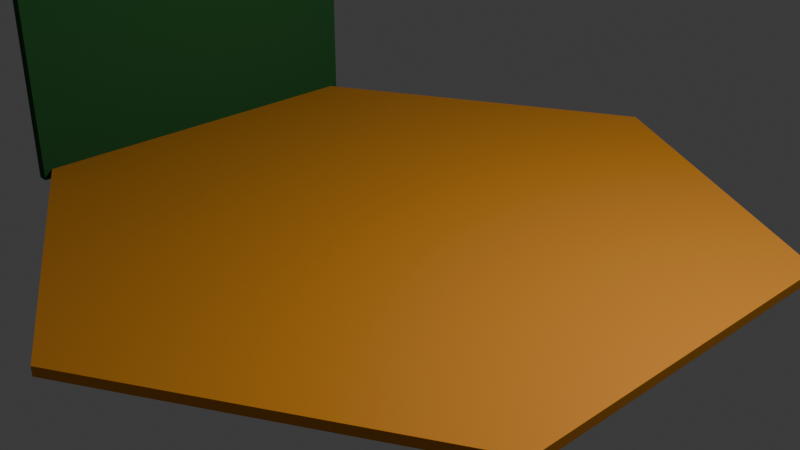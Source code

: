 # Source: floor.blend  (saved by Blender 4.5.91; exported with 4.5.12 LTS)
import bpy
from mathutils import Matrix  # noqa: F401  (used for matrix-valued properties, if any)

bpy.ops.wm.read_factory_settings(use_empty=True)
scene = bpy.context.scene
scene.name = 'Scene'

# ---- collections
col_collection = bpy.data.collections.new('Collection'); scene.collection.children.link(col_collection)

# ---- materials (node trees are filled in below, after node groups)
mat_floormat = bpy.data.materials.new('FloorMat')
mat_wallmat = bpy.data.materials.new('WallMat')

# ---- material node trees
mat_floormat.use_nodes = True; mat_floormat.node_tree.nodes.clear()
_N = mat_floormat.node_tree.nodes; _L = mat_floormat.node_tree.links
n0 = _N.new('ShaderNodeBsdfPrincipled'); n0.name = 'Principled BSDF'; n0.location = (-200, 100)
n0.inputs[0].default_value = (0.8004, 0.3267, 0.03322, 1.0)
n0.inputs[1].default_value = 0.4345
n0.inputs[2].default_value = 0.7655
n1 = _N.new('ShaderNodeOutputMaterial'); n1.name = 'Material Output'; n1.location = (200, 100)
_L.new(n0.outputs[0], n1.inputs[0])
n1.is_active_output = True
mat_wallmat.use_nodes = True; mat_wallmat.node_tree.nodes.clear()
_N = mat_wallmat.node_tree.nodes; _L = mat_wallmat.node_tree.links
n0 = _N.new('ShaderNodeBsdfPrincipled'); n0.name = 'Principled BSDF'; n0.location = (-200, 100)
n0.inputs[0].default_value = (0.01121, 0.09801, 0.02325, 1.0)
n0.inputs[2].default_value = 1.0
n1 = _N.new('ShaderNodeOutputMaterial'); n1.name = 'Material Output'; n1.location = (200, 100)
_L.new(n0.outputs[0], n1.inputs[0])
n1.is_active_output = True

# ---- world
world_world = bpy.data.worlds.new('World'); scene.world = world_world
world_world.use_nodes = True; world_world.node_tree.nodes.clear()
_N = world_world.node_tree.nodes; _L = world_world.node_tree.links
n0 = _N.new('ShaderNodeOutputWorld'); n0.name = 'World Output'; n0.location = (200, 100)
n1 = _N.new('ShaderNodeBackground'); n1.name = 'Background'; n1.location = (-200, 100)
n1.inputs[0].default_value = (0.05088, 0.05088, 0.05088, 1.0)
_L.new(n1.outputs[0], n0.inputs[0])
n0.is_active_output = True
world_world.color = (0.05088, 0.05088, 0.05088)
world_world.sun_shadow_jitter_overblur = 0.0

# ---- cameras
cam_camera = bpy.data.cameras.new('Camera')
cam_camera.clip_end = 100.0
cam_camera.ortho_scale = 7.314

# ---- lights
light_light = bpy.data.lights.new('Light', 'POINT')
light_light.energy = 1000.0
light_light.shadow_soft_size = 0.1

# ---- meshes
me_cylinder = bpy.data.meshes.new('Cylinder')
me_cylinder.from_pydata([(0.0, 4.0, -0.05), (0.0, 4.0, 0.05), (3.464, 2.0, -0.05), (3.464, 2.0, 0.05), (3.464, -2.0, -0.05), (3.464, -2.0, 0.05), (0.0, -4.0, -0.05), (0.0, -4.0, 0.05), (-3.464, -2.0, -0.05), (-3.464, -2.0, 0.05), (-3.464, 2.0, -0.05), (-3.464, 2.0, 0.05)], [], [(0, 1, 3, 2), (2, 3, 5, 4), (4, 5, 7, 6), (6, 7, 9, 8), (3, 1, 11, 9, 7, 5), (8, 9, 11, 10), (10, 11, 1, 0), (0, 2, 4, 6, 8, 10)])
_uv = me_cylinder.uv_layers.new(name='UVMap')
_uv.uv.foreach_set('vector', [1.0, 0.5, 1.0, 1.0, 0.8333, 1.0, 0.8333, 0.5, 0.8333, 0.5, 0.8333, 1.0, 0.6667, 1.0, 0.6667, 0.5, 0.6667, 0.5, 0.6667, 1.0, 0.5, 1.0, 0.5, 0.5, 0.5, 0.5, 0.5, 1.0, 0.3333, 1.0, 0.3333, 0.5, 0.4578, 0.37, 0.25, 0.49, 0.04215, 0.37, 0.04215, 0.13, 0.25, 0.01, 0.4578, 0.13, 0.3333, 0.5, 0.3333, 1.0, 0.1667, 1.0, 0.1667, 0.5, 0.1667, 0.5, 0.1667, 1.0, -8.941e-08, 1.0, -8.941e-08, 0.5, 0.75, 0.49, 0.9578, 0.37, 0.9578, 0.13, 0.75, 0.01, 0.5422, 0.13, 0.5422, 0.37])
me_cylinder.materials.append(mat_floormat)
me_cylinder.update()
me_cube_001 = bpy.data.meshes.new('Cube.001')
me_cube_001.from_pydata([(-1.0, -1.0, -1.0), (-1.0, -1.0, 1.0), (-1.0, 1.0, -1.0), (-1.0, 1.0, 1.0), (1.0, -1.0, -1.0), (1.0, -1.0, 1.0), (1.0, 1.0, -1.0), (1.0, 1.0, 1.0)], [], [(0, 1, 3, 2), (2, 3, 7, 6), (6, 7, 5, 4), (4, 5, 1, 0), (2, 6, 4, 0), (7, 3, 1, 5)])
_uv = me_cube_001.uv_layers.new(name='UVMap')
_uv.uv.foreach_set('vector', [0.375, 0.0, 0.625, 0.0, 0.625, 0.25, 0.375, 0.25, 0.375, 0.25, 0.625, 0.25, 0.625, 0.5, 0.375, 0.5, 0.375, 0.5, 0.625, 0.5, 0.625, 0.75, 0.375, 0.75, 0.375, 0.75, 0.625, 0.75, 0.625, 1.0, 0.375, 1.0, 0.125, 0.5, 0.375, 0.5, 0.375, 0.75, 0.125, 0.75, 0.625, 0.5, 0.875, 0.5, 0.875, 0.75, 0.625, 0.75])
me_cube_001.materials.append(mat_wallmat)
me_cube_001.update()

# ---- objects
ob_light = bpy.data.objects.new('Light', light_light)
ob_camera = bpy.data.objects.new('Camera', cam_camera)
ob_floor = bpy.data.objects.new('Floor', me_cylinder)
ob_cube = bpy.data.objects.new('Cube', me_cube_001)

# ---- transforms, parenting, visibility, modifiers, constraints
ob_light.location = (4.076, 1.005, 5.904)
ob_light.rotation_euler = (0.6503, 0.05522, 1.866)
ob_light.lock_rotations_4d = False
ob_light.empty_display_type = 'ARROWS'
ob_light.color = (0.0, 0.0, 0.0, 0.0)
ob_light.lineart.crease_threshold = 0.0
ob_camera.location = (7.359, -6.926, 4.958)
ob_camera.rotation_euler = (1.109, 0.0, 0.8149)
ob_camera.lock_rotations_4d = False
ob_camera.empty_display_type = 'ARROWS'
ob_camera.color = (0.0, 0.0, 0.0, 0.0)
ob_camera.display_type = 'WIRE'
ob_camera.lineart.crease_threshold = 0.0
ob_floor.location = (0.0, 0.0, 0.0)
ob_cube.location = (-3.512, 0.0, 1.945)
ob_cube.scale = (-0.05878, 2.1, 2.0)

# ---- collection membership
col_collection.objects.link(ob_light)
col_collection.objects.link(ob_camera)
col_collection.objects.link(ob_floor)
col_collection.objects.link(ob_cube)

# ---- scene / render settings (as saved in the file)
scene.camera = ob_camera
scene.frame_start = 1; scene.frame_end = 250; scene.frame_set(1)
scene.render.engine = 'BLENDER_EEVEE_NEXT'
bpy.context.view_layer.update()
